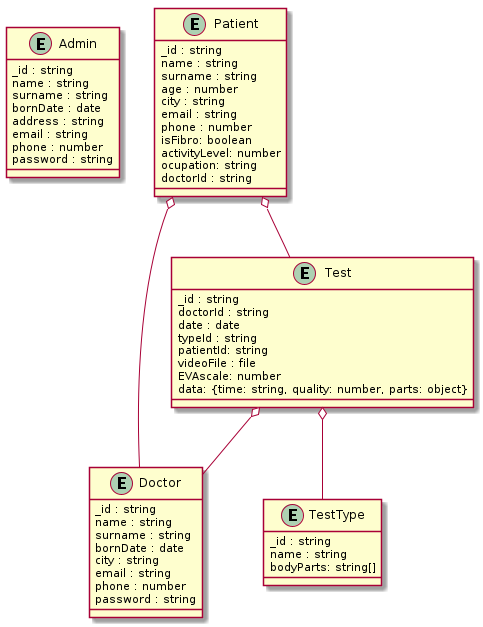

The diagram above was rendered by PlantUML. Its source (embedded in the PNG):
@startuml

entity Admin{
_id : string
name : string
surname : string
bornDate : date
address : string 
email : string
phone : number
password : string
}

entity Doctor{
_id : string
name : string
surname : string
bornDate : date
city : string 
email : string
phone : number
password : string
}

entity Patient{
_id : string
name : string
surname : string
age : number
city : string 
email : string
phone : number
isFibro: boolean
activityLevel: number
ocupation: string
doctorId : string
}

entity Test {
_id : string
doctorId : string
date : date
typeId : string
patientId: string
videoFile : file
EVAscale: number
data: {time: string, quality: number, parts: object}
}

entity TestType {
_id : string
name : string
bodyParts: string[]
}


Patient o-- Doctor
Patient o-- Test
Test o-- Doctor
Test o-- TestType

@enduml